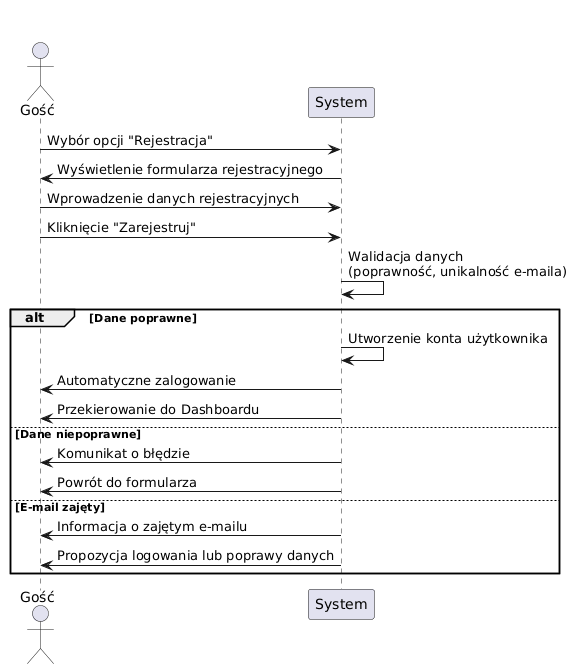

The diagram above was rendered by PlantUML. Its source (embedded in the PNG):
@startuml
title Diagram sekwencji - rejestracja
actor Gość
participant System

Gość -> System : Wybór opcji "Rejestracja"
System -> Gość : Wyświetlenie formularza rejestracyjnego

Gość -> System : Wprowadzenie danych rejestracyjnych
Gość -> System : Kliknięcie "Zarejestruj"

System -> System : Walidacja danych\n(poprawność, unikalność e-maila)

alt Dane poprawne
    System -> System : Utworzenie konta użytkownika
    System -> Gość : Automatyczne zalogowanie
    System -> Gość : Przekierowanie do Dashboardu
else Dane niepoprawne
    System -> Gość : Komunikat o błędzie
    System -> Gość : Powrót do formularza
else E-mail zajęty
    System -> Gość : Informacja o zajętym e-mailu
    System -> Gość : Propozycja logowania lub poprawy danych
end
@enduml